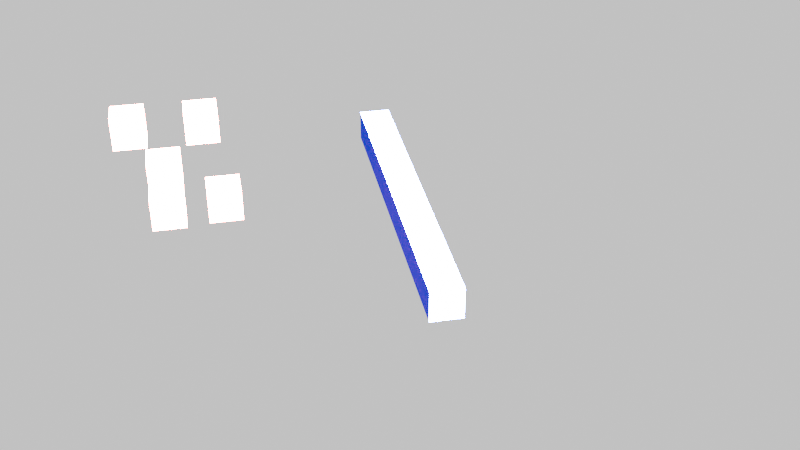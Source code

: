 # Source: demo1.blend  (saved by Blender 4.2.66; exported with 4.5.12 LTS)
import bpy
from mathutils import Matrix  # noqa: F401  (used for matrix-valued properties, if any)

bpy.ops.wm.read_factory_settings(use_empty=True)
scene = bpy.context.scene
scene.name = 'Scene'

# ---- collections
col_collection = bpy.data.collections.new('Collection'); scene.collection.children.link(col_collection)

# ---- materials (node trees are filled in below, after node groups)
mat_material = bpy.data.materials.new('Material')
mat_material.alpha_threshold = 0.0
mat_material.use_transparent_shadow = False
mat_material.roughness = 0.5
mat_material.line_color = (0.0, 0.0, 0.0, 1.0)
mat_material_001 = bpy.data.materials.new('Material.001')

# ---- material node trees
mat_material.use_nodes = True; mat_material.node_tree.nodes.clear()
_N = mat_material.node_tree.nodes; _L = mat_material.node_tree.links
n0 = _N.new('ShaderNodeOutputMaterial'); n0.name = 'Material Output'; n0.location = (300, 300)
n1 = _N.new('ShaderNodeBsdfDiffuse'); n1.name = 'Diffuse BSDF'; n1.location = (10, 300)
n1.inputs[0].default_value = (0.006744, 0.009083, 0.8002, 1.0)
n1.inputs[1].default_value = 0.5
_L.new(n1.outputs[0], n0.inputs[0])
n0.is_active_output = True
mat_material_001.use_nodes = True; mat_material_001.node_tree.nodes.clear()
_N = mat_material_001.node_tree.nodes; _L = mat_material_001.node_tree.links
n0 = _N.new('ShaderNodeOutputMaterial'); n0.name = 'Material Output'; n0.location = (300, 300)
n1 = _N.new('ShaderNodeBsdfDiffuse'); n1.name = 'Diffuse BSDF'; n1.location = (10, 300)
n1.inputs[0].default_value = (0.8001, 0.004558, 0.008808, 1.0)
n1.inputs[1].default_value = 0.5
_L.new(n1.outputs[0], n0.inputs[0])
n0.is_active_output = True

# ---- world
world_world = bpy.data.worlds.new('World'); scene.world = world_world
world_world.use_nodes = True; world_world.node_tree.nodes.clear()
_N = world_world.node_tree.nodes; _L = world_world.node_tree.links
n0 = _N.new('ShaderNodeOutputWorld'); n0.name = 'World Output'; n0.location = (300, 300)
n1 = _N.new('ShaderNodeBackground'); n1.name = 'Background'; n1.location = (10, 300)
n1.inputs[0].default_value = (0.9098, 0.9098, 0.9098, 1.0)
_L.new(n1.outputs[0], n0.inputs[0])
n0.is_active_output = True
world_world.color = (0.05088, 0.05088, 0.05088)
world_world.sun_shadow_jitter_overblur = 0.0

# ---- cameras
cam_camera = bpy.data.cameras.new('Camera')
cam_camera.clip_end = 100.0
cam_camera.ortho_scale = 7.314

# ---- lights
light_light = bpy.data.lights.new('Light', 'SUN')
light_light.angle = 0.1993
light_light.energy = 1000.0
light_light.shadow_soft_size = 0.1
light_light.shadow_cascade_max_distance = 1000.0
light_light.use_nodes = True; light_light.node_tree.nodes.clear()
_N = light_light.node_tree.nodes; _L = light_light.node_tree.links
n0 = _N.new('ShaderNodeEmission'); n0.name = 'Emission'; n0.location = (10, 300)
n0.inputs[1].default_value = 7.0
n1 = _N.new('ShaderNodeOutputLight'); n1.name = 'Light Output'; n1.location = (300, 300)
_L.new(n0.outputs[0], n1.inputs[0])
n1.is_active_output = True

# ---- meshes
me_cube = bpy.data.meshes.new('Cube')
me_cube.from_pydata([(1.0, 1.0, 1.0), (1.0, 1.0, -1.0), (1.0, -1.0, 1.0), (1.0, -1.0, -1.0), (-1.0, 1.0, 1.0), (-1.0, 1.0, -1.0), (-1.0, -1.0, 1.0), (-1.0, -1.0, -1.0)], [], [(0, 4, 6, 2), (3, 2, 6, 7), (7, 6, 4, 5), (5, 1, 3, 7), (1, 0, 2, 3), (5, 4, 0, 1)])
_uv = me_cube.uv_layers.new(name='UVMap')
_uv.uv.foreach_set('vector', [0.625, 0.5, 0.875, 0.5, 0.875, 0.75, 0.625, 0.75, 0.375, 0.75, 0.625, 0.75, 0.625, 1.0, 0.375, 1.0, 0.375, 0.0, 0.625, 0.0, 0.625, 0.25, 0.375, 0.25, 0.125, 0.5, 0.375, 0.5, 0.375, 0.75, 0.125, 0.75, 0.375, 0.5, 0.625, 0.5, 0.625, 0.75, 0.375, 0.75, 0.375, 0.25, 0.625, 0.25, 0.625, 0.5, 0.375, 0.5])
me_cube.materials.append(mat_material)
me_cube.use_mirror_vertex_groups = False
me_cube.update()
me_plane = bpy.data.meshes.new('Plane')
me_plane.from_pydata([(-1.0, -1.0, 0.0), (1.0, -1.0, 0.0), (-1.0, 1.0, 0.0), (1.0, 1.0, 0.0)], [], [(0, 1, 3, 2)])
_uv = me_plane.uv_layers.new(name='UVMap')
_uv.uv.foreach_set('vector', [0.0, 0.0, 1.0, 0.0, 1.0, 1.0, 0.0, 1.0])
me_plane.update()
me_cube_001 = bpy.data.meshes.new('Cube.001')
me_cube_001.from_pydata([(-1.0, -1.0, -1.0), (-1.0, -1.0, 1.0), (-1.0, 1.0, -1.0), (-1.0, 1.0, 1.0), (1.0, -1.0, -1.0), (1.0, -1.0, 1.0), (1.0, 1.0, -1.0), (1.0, 1.0, 1.0)], [], [(0, 1, 3, 2), (2, 3, 7, 6), (6, 7, 5, 4), (4, 5, 1, 0), (2, 6, 4, 0), (7, 3, 1, 5)])
_uv = me_cube_001.uv_layers.new(name='UVMap')
_uv.uv.foreach_set('vector', [0.375, 0.0, 0.625, 0.0, 0.625, 0.25, 0.375, 0.25, 0.375, 0.25, 0.625, 0.25, 0.625, 0.5, 0.375, 0.5, 0.375, 0.5, 0.625, 0.5, 0.625, 0.75, 0.375, 0.75, 0.375, 0.75, 0.625, 0.75, 0.625, 1.0, 0.375, 1.0, 0.125, 0.5, 0.375, 0.5, 0.375, 0.75, 0.125, 0.75, 0.625, 0.5, 0.875, 0.5, 0.875, 0.75, 0.625, 0.75])
me_cube_001.materials.append(mat_material_001)
me_cube_001.update()
me_cube_002 = bpy.data.meshes.new('Cube.002')
me_cube_002.from_pydata([(-1.0, -1.0, -1.0), (-1.0, -1.0, 1.0), (-1.0, 1.0, -1.0), (-1.0, 1.0, 1.0), (1.0, -1.0, -1.0), (1.0, -1.0, 1.0), (1.0, 1.0, -1.0), (1.0, 1.0, 1.0)], [], [(0, 1, 3, 2), (2, 3, 7, 6), (6, 7, 5, 4), (4, 5, 1, 0), (2, 6, 4, 0), (7, 3, 1, 5)])
_uv = me_cube_002.uv_layers.new(name='UVMap')
_uv.uv.foreach_set('vector', [0.375, 0.0, 0.625, 0.0, 0.625, 0.25, 0.375, 0.25, 0.375, 0.25, 0.625, 0.25, 0.625, 0.5, 0.375, 0.5, 0.375, 0.5, 0.625, 0.5, 0.625, 0.75, 0.375, 0.75, 0.375, 0.75, 0.625, 0.75, 0.625, 1.0, 0.375, 1.0, 0.125, 0.5, 0.375, 0.5, 0.375, 0.75, 0.125, 0.75, 0.625, 0.5, 0.875, 0.5, 0.875, 0.75, 0.625, 0.75])
me_cube_002.materials.append(mat_material_001)
me_cube_002.update()
me_cube_003 = bpy.data.meshes.new('Cube.003')
me_cube_003.from_pydata([(-1.0, -1.0, -1.0), (-1.0, -1.0, 1.0), (-1.0, 1.0, -1.0), (-1.0, 1.0, 1.0), (1.0, -1.0, -1.0), (1.0, -1.0, 1.0), (1.0, 1.0, -1.0), (1.0, 1.0, 1.0)], [], [(0, 1, 3, 2), (2, 3, 7, 6), (6, 7, 5, 4), (4, 5, 1, 0), (2, 6, 4, 0), (7, 3, 1, 5)])
_uv = me_cube_003.uv_layers.new(name='UVMap')
_uv.uv.foreach_set('vector', [0.375, 0.0, 0.625, 0.0, 0.625, 0.25, 0.375, 0.25, 0.375, 0.25, 0.625, 0.25, 0.625, 0.5, 0.375, 0.5, 0.375, 0.5, 0.625, 0.5, 0.625, 0.75, 0.375, 0.75, 0.375, 0.75, 0.625, 0.75, 0.625, 1.0, 0.375, 1.0, 0.125, 0.5, 0.375, 0.5, 0.375, 0.75, 0.125, 0.75, 0.625, 0.5, 0.875, 0.5, 0.875, 0.75, 0.625, 0.75])
me_cube_003.materials.append(mat_material_001)
me_cube_003.update()
me_cube_004 = bpy.data.meshes.new('Cube.004')
me_cube_004.from_pydata([(-1.0, -1.0, -1.0), (-1.0, -1.0, 1.0), (-1.0, 1.0, -1.0), (-1.0, 1.0, 1.0), (1.0, -1.0, -1.0), (1.0, -1.0, 1.0), (1.0, 1.0, -1.0), (1.0, 1.0, 1.0)], [], [(0, 1, 3, 2), (2, 3, 7, 6), (6, 7, 5, 4), (4, 5, 1, 0), (2, 6, 4, 0), (7, 3, 1, 5)])
_uv = me_cube_004.uv_layers.new(name='UVMap')
_uv.uv.foreach_set('vector', [0.375, 0.0, 0.625, 0.0, 0.625, 0.25, 0.375, 0.25, 0.375, 0.25, 0.625, 0.25, 0.625, 0.5, 0.375, 0.5, 0.375, 0.5, 0.625, 0.5, 0.625, 0.75, 0.375, 0.75, 0.375, 0.75, 0.625, 0.75, 0.625, 1.0, 0.375, 1.0, 0.125, 0.5, 0.375, 0.5, 0.375, 0.75, 0.125, 0.75, 0.625, 0.5, 0.875, 0.5, 0.875, 0.75, 0.625, 0.75])
me_cube_004.materials.append(mat_material_001)
me_cube_004.update()
me_cube_005 = bpy.data.meshes.new('Cube.005')
me_cube_005.from_pydata([(-1.0, -1.0, -1.0), (-1.0, -1.0, 1.0), (-1.0, 1.0, -1.0), (-1.0, 1.0, 1.0), (1.0, -1.0, -1.0), (1.0, -1.0, 1.0), (1.0, 1.0, -1.0), (1.0, 1.0, 1.0)], [], [(0, 1, 3, 2), (2, 3, 7, 6), (6, 7, 5, 4), (4, 5, 1, 0), (2, 6, 4, 0), (7, 3, 1, 5)])
_uv = me_cube_005.uv_layers.new(name='UVMap')
_uv.uv.foreach_set('vector', [0.375, 0.0, 0.625, 0.0, 0.625, 0.25, 0.375, 0.25, 0.375, 0.25, 0.625, 0.25, 0.625, 0.5, 0.375, 0.5, 0.375, 0.5, 0.625, 0.5, 0.625, 0.75, 0.375, 0.75, 0.375, 0.75, 0.625, 0.75, 0.625, 1.0, 0.375, 1.0, 0.125, 0.5, 0.375, 0.5, 0.375, 0.75, 0.125, 0.75, 0.625, 0.5, 0.875, 0.5, 0.875, 0.75, 0.625, 0.75])
me_cube_005.materials.append(mat_material_001)
me_cube_005.update()

# ---- objects
ob_cube = bpy.data.objects.new('Cube', me_cube)
ob_light = bpy.data.objects.new('Light', light_light)
ob_camera = bpy.data.objects.new('Camera', cam_camera)
ob_plane = bpy.data.objects.new('Plane', me_plane)
ob_cube_001 = bpy.data.objects.new('Cube.001', me_cube_001)
ob_cube_002 = bpy.data.objects.new('Cube.002', me_cube_002)
ob_cube_003 = bpy.data.objects.new('Cube.003', me_cube_003)
ob_cube_004 = bpy.data.objects.new('Cube.004', me_cube_004)
ob_cube_005 = bpy.data.objects.new('Cube.005', me_cube_005)

# ---- transforms, parenting, visibility, modifiers, constraints
ob_cube.location = (-2.469, 0.8956, -0.0501)
ob_cube.scale = (11.17, 1.0, 1.0)
ob_cube.lock_rotations_4d = False
ob_cube.empty_display_type = 'ARROWS'
ob_cube.lineart.crease_threshold = 0.0
ob_light.location = (4.076, 1.005, 5.904)
ob_light.rotation_euler = (0.6503, 0.05522, 1.866)
ob_light.lock_rotations_4d = False
ob_light.empty_display_type = 'ARROWS'
ob_light.color = (0.0, 0.0, 0.0, 0.0)
ob_light.lineart.crease_threshold = 0.0
ob_camera.location = (56.28, -11.26, 35.63)
ob_camera.rotation_euler = (1.014, -4.312e-06, 1.373)
ob_camera.lock_rotations_4d = False
ob_camera.empty_display_type = 'ARROWS'
ob_camera.color = (0.0, 0.0, 0.0, 0.0)
ob_camera.display_type = 'WIRE'
ob_camera.lineart.crease_threshold = 0.0
ob_plane.location = (-3.533, -9.128, -1.115)
ob_plane.scale = (12.02, 12.02, 12.02)
ob_plane.hide_render = True
ob_cube_001.location = (-5.573, -11.19, 5.272)
ob_cube_002.location = (-5.82, -15.54, 5.193)
ob_cube_003.location = (-3.523, -13.63, 3.241)
ob_cube_004.location = (-1.867, -13.64, 1.737)
ob_cube_005.location = (-1.814, -10.3, 1.921)

# ---- collection membership
col_collection.objects.link(ob_cube)
col_collection.objects.link(ob_light)
col_collection.objects.link(ob_camera)
col_collection.objects.link(ob_plane)
col_collection.objects.link(ob_cube_001)
col_collection.objects.link(ob_cube_002)
col_collection.objects.link(ob_cube_003)
col_collection.objects.link(ob_cube_004)
col_collection.objects.link(ob_cube_005)

# ---- scene / render settings (as saved in the file)
scene.camera = ob_camera
scene.frame_start = 1; scene.frame_end = 250; scene.frame_set(0)
scene.render.engine = 'CYCLES'
scene.cycles.samples = 200
bpy.context.view_layer.update()
